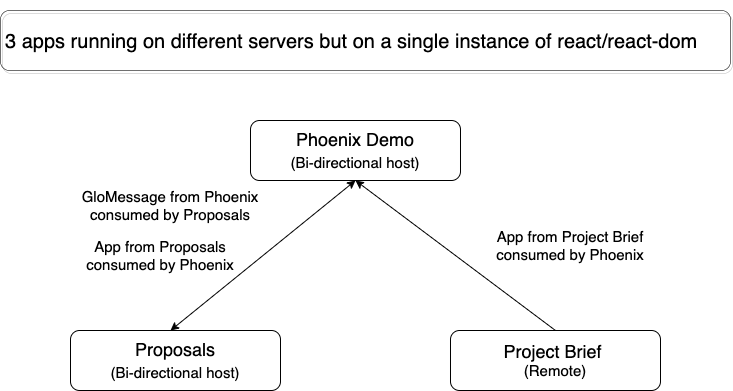

The diagram above was exported from draw.io. Its source (the exported page's mxGraphModel, read from the mxfile embedded in the PNG):
<mxGraphModel dx="1434" dy="739" grid="1" gridSize="10" guides="1" tooltips="1" connect="1" arrows="1" fold="1" page="1" pageScale="1" pageWidth="850" pageHeight="1100" background="#ffffff" math="0" shadow="0">
  <root>
    <mxCell id="0" />
    <mxCell id="1" parent="0" />
    <mxCell id="XC61QF05YviuTvqJY0tF-2" value="&lt;font style=&quot;font-size: 18px;&quot;&gt;Phoenix Demo&lt;br&gt;&lt;span style=&quot;font-size: 15px;&quot;&gt;(Bi-directional host)&lt;/span&gt;&lt;br&gt;&lt;/font&gt;" style="rounded=1;whiteSpace=wrap;html=1;" parent="1" vertex="1">
      <mxGeometry x="340" y="170" width="210" height="60" as="geometry" />
    </mxCell>
    <mxCell id="XC61QF05YviuTvqJY0tF-3" value="&lt;font style=&quot;font-size: 18px;&quot;&gt;Proposals&lt;br&gt;&lt;span style=&quot;font-size: 15px;&quot;&gt;(Bi-directional host)&lt;/span&gt;&lt;br&gt;&lt;/font&gt;" style="rounded=1;whiteSpace=wrap;html=1;" parent="1" vertex="1">
      <mxGeometry x="160" y="380" width="210" height="60" as="geometry" />
    </mxCell>
    <mxCell id="XC61QF05YviuTvqJY0tF-4" value="&lt;font style=&quot;&quot;&gt;&lt;span style=&quot;font-size: 18px;&quot;&gt;Project Brief&amp;nbsp;&lt;/span&gt;&lt;br&gt;&lt;font style=&quot;font-size: 15px;&quot;&gt;(Remote)&lt;/font&gt;&lt;br&gt;&lt;/font&gt;" style="rounded=1;whiteSpace=wrap;html=1;" parent="1" vertex="1">
      <mxGeometry x="540" y="380" width="210" height="60" as="geometry" />
    </mxCell>
    <mxCell id="XC61QF05YviuTvqJY0tF-5" value="" style="endArrow=classic;startArrow=classic;html=1;rounded=0;fontSize=18;entryX=0.5;entryY=1;entryDx=0;entryDy=0;" parent="1" target="XC61QF05YviuTvqJY0tF-2" edge="1">
      <mxGeometry width="50" height="50" relative="1" as="geometry">
        <mxPoint x="260" y="380" as="sourcePoint" />
        <mxPoint x="310" y="330" as="targetPoint" />
      </mxGeometry>
    </mxCell>
    <mxCell id="XC61QF05YviuTvqJY0tF-6" value="" style="endArrow=classic;html=1;rounded=0;fontSize=18;exitX=0.5;exitY=0;exitDx=0;exitDy=0;entryX=0.5;entryY=1;entryDx=0;entryDy=0;" parent="1" source="XC61QF05YviuTvqJY0tF-4" target="XC61QF05YviuTvqJY0tF-2" edge="1">
      <mxGeometry width="50" height="50" relative="1" as="geometry">
        <mxPoint x="400" y="430" as="sourcePoint" />
        <mxPoint x="645" y="230" as="targetPoint" />
      </mxGeometry>
    </mxCell>
    <mxCell id="XC61QF05YviuTvqJY0tF-7" value="App from Project Brief consumed by Phoenix" style="text;html=1;strokeColor=none;fillColor=none;align=center;verticalAlign=middle;whiteSpace=wrap;rounded=0;fontSize=15;" parent="1" vertex="1">
      <mxGeometry x="570" y="280" width="180" height="30" as="geometry" />
    </mxCell>
    <mxCell id="XC61QF05YviuTvqJY0tF-9" value="GloMessage from Phoenix consumed by Proposals" style="text;html=1;strokeColor=none;fillColor=none;align=center;verticalAlign=middle;whiteSpace=wrap;rounded=0;fontSize=15;" parent="1" vertex="1">
      <mxGeometry x="160" y="240" width="200" height="30" as="geometry" />
    </mxCell>
    <mxCell id="XC61QF05YviuTvqJY0tF-10" value="App from Proposals consumed by Phoenix" style="text;html=1;strokeColor=none;fillColor=none;align=center;verticalAlign=middle;whiteSpace=wrap;rounded=0;fontSize=15;" parent="1" vertex="1">
      <mxGeometry x="160" y="290" width="180" height="30" as="geometry" />
    </mxCell>
    <mxCell id="XC61QF05YviuTvqJY0tF-11" value="&lt;h1&gt;&lt;span style=&quot;font-weight: normal;&quot;&gt;&lt;font style=&quot;font-size: 20px;&quot;&gt;3 apps running on different servers but on a single instance of react/react-dom&lt;/font&gt;&lt;/span&gt;&lt;/h1&gt;" style="text;html=1;strokeColor=default;fillColor=none;spacing=5;spacingTop=-20;whiteSpace=wrap;overflow=hidden;rounded=1;fontSize=15;shadow=1;strokeWidth=0.5;" parent="1" vertex="1">
      <mxGeometry x="90" y="60" width="730" height="60" as="geometry" />
    </mxCell>
  </root>
</mxGraphModel>